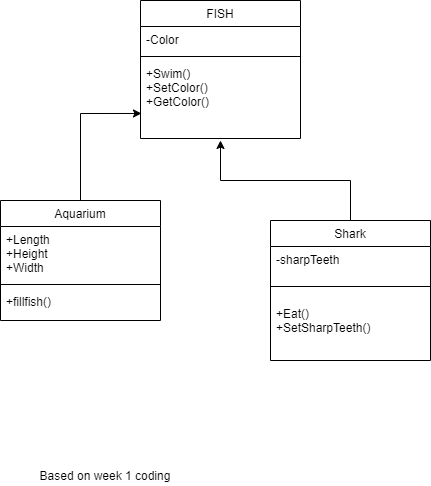

The diagram above was exported from draw.io. Its source (the exported page's mxGraphModel, read from the mxfile embedded in the PNG):
<mxGraphModel dx="868" dy="482" grid="1" gridSize="10" guides="1" tooltips="1" connect="1" arrows="1" fold="1" page="1" pageScale="1" pageWidth="827" pageHeight="1169" math="0" shadow="0">
  <root>
    <mxCell id="WIyWlLk6GJQsqaUBKTNV-0" />
    <mxCell id="WIyWlLk6GJQsqaUBKTNV-1" parent="WIyWlLk6GJQsqaUBKTNV-0" />
    <mxCell id="zkfFHV4jXpPFQw0GAbJ--0" value="FISH" style="swimlane;fontStyle=0;align=center;verticalAlign=top;childLayout=stackLayout;horizontal=1;startSize=26;horizontalStack=0;resizeParent=1;resizeLast=0;collapsible=1;marginBottom=0;rounded=0;shadow=0;strokeWidth=1;" parent="WIyWlLk6GJQsqaUBKTNV-1" vertex="1">
      <mxGeometry x="220" y="120" width="160" height="138" as="geometry">
        <mxRectangle x="230" y="140" width="160" height="26" as="alternateBounds" />
      </mxGeometry>
    </mxCell>
    <mxCell id="zkfFHV4jXpPFQw0GAbJ--3" value="-Color" style="text;align=left;verticalAlign=top;spacingLeft=4;spacingRight=4;overflow=hidden;rotatable=0;points=[[0,0.5],[1,0.5]];portConstraint=eastwest;rounded=0;shadow=0;html=0;" parent="zkfFHV4jXpPFQw0GAbJ--0" vertex="1">
      <mxGeometry y="26" width="160" height="26" as="geometry" />
    </mxCell>
    <mxCell id="zkfFHV4jXpPFQw0GAbJ--4" value="" style="line;html=1;strokeWidth=1;align=left;verticalAlign=middle;spacingTop=-1;spacingLeft=3;spacingRight=3;rotatable=0;labelPosition=right;points=[];portConstraint=eastwest;" parent="zkfFHV4jXpPFQw0GAbJ--0" vertex="1">
      <mxGeometry y="52" width="160" height="8" as="geometry" />
    </mxCell>
    <mxCell id="zkfFHV4jXpPFQw0GAbJ--5" value="+Swim()&#10;+SetColor()&#10;+GetColor()" style="text;align=left;verticalAlign=top;spacingLeft=4;spacingRight=4;overflow=hidden;rotatable=0;points=[[0,0.5],[1,0.5]];portConstraint=eastwest;" parent="zkfFHV4jXpPFQw0GAbJ--0" vertex="1">
      <mxGeometry y="60" width="160" height="60" as="geometry" />
    </mxCell>
    <mxCell id="bnXGDBOqfRbgfC_jTEDw-6" style="edgeStyle=orthogonalEdgeStyle;rounded=0;orthogonalLoop=1;jettySize=auto;html=1;exitX=0.5;exitY=0;exitDx=0;exitDy=0;" parent="WIyWlLk6GJQsqaUBKTNV-1" source="zkfFHV4jXpPFQw0GAbJ--13" edge="1">
      <mxGeometry relative="1" as="geometry">
        <mxPoint x="300" y="260" as="targetPoint" />
      </mxGeometry>
    </mxCell>
    <mxCell id="zkfFHV4jXpPFQw0GAbJ--13" value="Shark" style="swimlane;fontStyle=0;align=center;verticalAlign=top;childLayout=stackLayout;horizontal=1;startSize=26;horizontalStack=0;resizeParent=1;resizeLast=0;collapsible=1;marginBottom=0;rounded=0;shadow=0;strokeWidth=1;" parent="WIyWlLk6GJQsqaUBKTNV-1" vertex="1">
      <mxGeometry x="350" y="340" width="160" height="140" as="geometry">
        <mxRectangle x="340" y="380" width="170" height="26" as="alternateBounds" />
      </mxGeometry>
    </mxCell>
    <mxCell id="zkfFHV4jXpPFQw0GAbJ--14" value="-sharpTeeth" style="text;align=left;verticalAlign=top;spacingLeft=4;spacingRight=4;overflow=hidden;rotatable=0;points=[[0,0.5],[1,0.5]];portConstraint=eastwest;" parent="zkfFHV4jXpPFQw0GAbJ--13" vertex="1">
      <mxGeometry y="26" width="160" height="26" as="geometry" />
    </mxCell>
    <mxCell id="zkfFHV4jXpPFQw0GAbJ--15" value="" style="line;html=1;strokeWidth=1;align=left;verticalAlign=middle;spacingTop=-1;spacingLeft=3;spacingRight=3;rotatable=0;labelPosition=right;points=[];portConstraint=eastwest;" parent="zkfFHV4jXpPFQw0GAbJ--13" vertex="1">
      <mxGeometry y="52" width="160" height="28" as="geometry" />
    </mxCell>
    <mxCell id="bnXGDBOqfRbgfC_jTEDw-2" value="+Eat()&#10;+SetSharpTeeth()&#10;" style="text;align=left;verticalAlign=top;spacingLeft=4;spacingRight=4;overflow=hidden;rotatable=0;points=[[0,0.5],[1,0.5]];portConstraint=eastwest;" parent="zkfFHV4jXpPFQw0GAbJ--13" vertex="1">
      <mxGeometry y="80" width="160" height="60" as="geometry" />
    </mxCell>
    <mxCell id="bnXGDBOqfRbgfC_jTEDw-7" style="edgeStyle=orthogonalEdgeStyle;rounded=0;orthogonalLoop=1;jettySize=auto;html=1;exitX=0.5;exitY=0;exitDx=0;exitDy=0;entryX=0.006;entryY=0.883;entryDx=0;entryDy=0;entryPerimeter=0;" parent="WIyWlLk6GJQsqaUBKTNV-1" source="zkfFHV4jXpPFQw0GAbJ--6" target="zkfFHV4jXpPFQw0GAbJ--5" edge="1">
      <mxGeometry relative="1" as="geometry" />
    </mxCell>
    <mxCell id="zkfFHV4jXpPFQw0GAbJ--6" value="Aquarium" style="swimlane;fontStyle=0;align=center;verticalAlign=top;childLayout=stackLayout;horizontal=1;startSize=26;horizontalStack=0;resizeParent=1;resizeLast=0;collapsible=1;marginBottom=0;rounded=0;shadow=0;strokeWidth=1;" parent="WIyWlLk6GJQsqaUBKTNV-1" vertex="1">
      <mxGeometry x="80" y="320" width="160" height="120" as="geometry">
        <mxRectangle x="130" y="380" width="160" height="26" as="alternateBounds" />
      </mxGeometry>
    </mxCell>
    <mxCell id="zkfFHV4jXpPFQw0GAbJ--7" value="+Length&#10;+Height&#10;+Width&#10;" style="text;align=left;verticalAlign=top;spacingLeft=4;spacingRight=4;overflow=hidden;rotatable=0;points=[[0,0.5],[1,0.5]];portConstraint=eastwest;" parent="zkfFHV4jXpPFQw0GAbJ--6" vertex="1">
      <mxGeometry y="26" width="160" height="54" as="geometry" />
    </mxCell>
    <mxCell id="zkfFHV4jXpPFQw0GAbJ--9" value="" style="line;html=1;strokeWidth=1;align=left;verticalAlign=middle;spacingTop=-1;spacingLeft=3;spacingRight=3;rotatable=0;labelPosition=right;points=[];portConstraint=eastwest;" parent="zkfFHV4jXpPFQw0GAbJ--6" vertex="1">
      <mxGeometry y="80" width="160" height="8" as="geometry" />
    </mxCell>
    <mxCell id="zkfFHV4jXpPFQw0GAbJ--11" value="+fillfish()" style="text;align=left;verticalAlign=top;spacingLeft=4;spacingRight=4;overflow=hidden;rotatable=0;points=[[0,0.5],[1,0.5]];portConstraint=eastwest;" parent="zkfFHV4jXpPFQw0GAbJ--6" vertex="1">
      <mxGeometry y="88" width="160" height="32" as="geometry" />
    </mxCell>
    <mxCell id="bnXGDBOqfRbgfC_jTEDw-11" value="Based on week 1 coding" style="text;html=1;strokeColor=none;fillColor=none;align=center;verticalAlign=middle;whiteSpace=wrap;rounded=0;" parent="WIyWlLk6GJQsqaUBKTNV-1" vertex="1">
      <mxGeometry x="100" y="585" width="170" height="20" as="geometry" />
    </mxCell>
  </root>
</mxGraphModel>